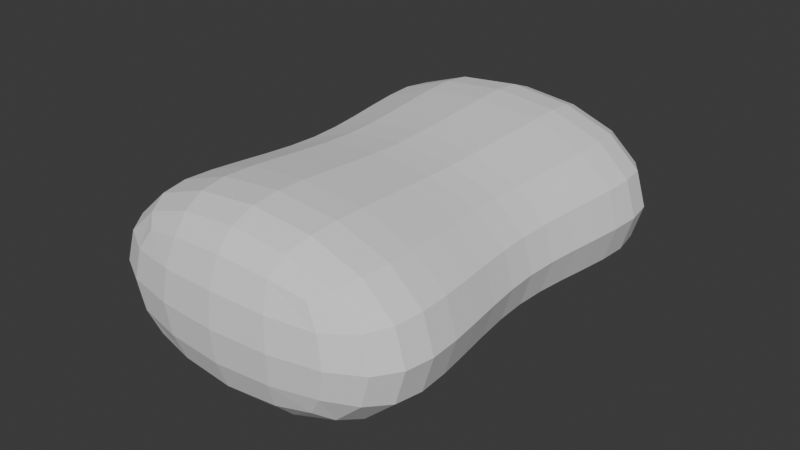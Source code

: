 # Source: Sponge.blend  (saved by Blender 4.3.34; exported with 4.5.12 LTS)
import bpy
from mathutils import Matrix  # noqa: F401  (used for matrix-valued properties, if any)

bpy.ops.wm.read_factory_settings(use_empty=True)
scene = bpy.context.scene
scene.name = 'Scene'

# ---- collections
col_collection = bpy.data.collections.new('Collection'); scene.collection.children.link(col_collection)

# ---- world
world_world = bpy.data.worlds.new('World'); scene.world = world_world
world_world.use_nodes = True; world_world.node_tree.nodes.clear()
_N = world_world.node_tree.nodes; _L = world_world.node_tree.links
n0 = _N.new('ShaderNodeOutputWorld'); n0.name = 'World Output'; n0.location = (300, 300)
n1 = _N.new('ShaderNodeBackground'); n1.name = 'Background'; n1.location = (10, 300)
n1.inputs[0].default_value = (0.05088, 0.05088, 0.05088, 1.0)
_L.new(n1.outputs[0], n0.inputs[0])
n0.is_active_output = True
world_world.color = (0.05088, 0.05088, 0.05088)
world_world.sun_shadow_jitter_overblur = 0.0

# ---- meshes
me_cube = bpy.data.meshes.new('Cube')
me_cube.from_pydata([(1.0, -0.6869, -0.5675), (-1.0, -0.6869, 0.5675), (1.0, -1.374, 0.5675), (1.0, -1.374, -0.5675), (1.0, -0.6869, 0.5675), (-1.0, -0.6869, -0.5675), (-1.0, -1.374, 0.5675), (-1.0, -1.374, -0.5675), (-0.8497, 0.0, -0.4822), (0.8497, 0.0, 0.4822), (-0.8497, 0.0, 0.4822), (0.8497, 0.0, -0.4822)], [], [(4, 1, 6, 2), (3, 2, 6, 7), (5, 0, 3, 7), (0, 4, 2, 3), (9, 10, 1, 4), (8, 11, 0, 5), (11, 9, 4, 0), (5, 1, 10, 8), (7, 6, 1, 5)])
_uv = me_cube.uv_layers.new(name='UVMap')
_uv.uv.foreach_set('vector', [0.625, 0.6875, 0.875, 0.6875, 0.875, 0.75, 0.625, 0.75, 0.375, 0.75, 0.625, 0.75, 0.625, 1.0, 0.375, 1.0, 0.125, 0.6875, 0.375, 0.6875, 0.375, 0.75, 0.125, 0.75, 0.375, 0.6875, 0.625, 0.6875, 0.625, 0.75, 0.375, 0.75, 0.625, 0.625, 0.875, 0.625, 0.875, 0.6875, 0.625, 0.6875, 0.125, 0.625, 0.375, 0.625, 0.375, 0.6875, 0.125, 0.6875, 0.375, 0.625, 0.625, 0.625, 0.625, 0.6875, 0.375, 0.6875, 0.375, 0.0625, 0.625, 0.0625, 0.625, 0.125, 0.375, 0.125, 0.375, 0.0, 0.625, 0.0, 0.625, 0.0625, 0.375, 0.0625])
me_cube.materials.append(None)
me_cube.use_mirror_vertex_groups = False
me_cube.update()

# ---- objects
ob_cube = bpy.data.objects.new('Cube', me_cube)

# ---- transforms, parenting, visibility, modifiers, constraints
ob_cube.location = (0.0, 0.0, 0.0)
ob_cube.lock_rotations_4d = False
ob_cube.empty_display_type = 'ARROWS'
ob_cube.lineart.crease_threshold = 0.0
_m = ob_cube.modifiers.new('Mirror', 'MIRROR')
_m.use_axis = (False, True, False)
_m = ob_cube.modifiers.new('Subdivision', 'SUBSURF')

# ---- collection membership
col_collection.objects.link(ob_cube)

# ---- scene / render settings (as saved in the file)
scene.frame_start = 1; scene.frame_end = 250; scene.frame_set(1)
scene.render.engine = 'BLENDER_EEVEE_NEXT'
bpy.context.view_layer.update()

# ---- added for rendering (the .blend has no active camera and no usable light): camera, sun
cam_auto = bpy.data.cameras.new('AutoCamera')
cam_auto.lens = 50.0
cam_auto.sensor_width = 36.0
cam_auto.clip_end = 1000.0
ob_auto_camera = bpy.data.objects.new('AutoCamera', cam_auto)
scene.collection.objects.link(ob_auto_camera)
ob_auto_camera.location = (3.31504, -3.97805, 2.65203)
ob_auto_camera.rotation_euler = (1.09748, -7.21219e-08, 0.694738)
scene.camera = ob_auto_camera
light_auto_sun = bpy.data.lights.new('AutoSun', 'SUN')
light_auto_sun.energy = 3.0
light_auto_sun.angle = 0.0523599
ob_auto_sun = bpy.data.objects.new('AutoSun', light_auto_sun)
scene.collection.objects.link(ob_auto_sun)
ob_auto_sun.rotation_euler = (0.872665, 0.174533, 0.523599)
bpy.context.view_layer.update()
